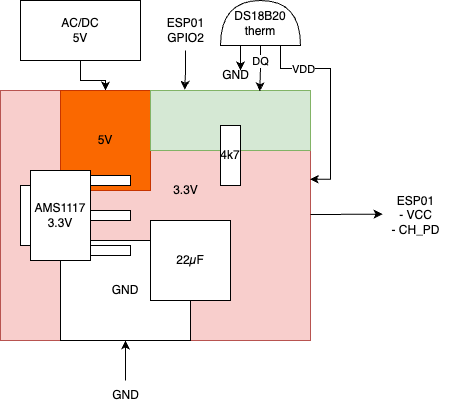

The diagram above was exported from draw.io. Its source (the exported page's mxGraphModel, read from the mxfile embedded in the PNG):
<mxGraphModel dx="728" dy="527" grid="1" gridSize="10" guides="1" tooltips="1" connect="1" arrows="1" fold="1" page="1" pageScale="1" pageWidth="827" pageHeight="1169" math="0" shadow="0">
  <root>
    <mxCell id="0" />
    <mxCell id="1" parent="0" />
    <mxCell id="4XZvAzaufWyKg_MysgyS-52" style="edgeStyle=orthogonalEdgeStyle;rounded=0;orthogonalLoop=1;jettySize=auto;html=1;entryX=0.5;entryY=0;entryDx=0;entryDy=0;" parent="1" source="4XZvAzaufWyKg_MysgyS-51" target="4XZvAzaufWyKg_MysgyS-11" edge="1">
      <mxGeometry relative="1" as="geometry" />
    </mxCell>
    <mxCell id="4XZvAzaufWyKg_MysgyS-51" value="AC/DC&lt;br&gt;5V" style="rounded=0;whiteSpace=wrap;html=1;" parent="1" vertex="1">
      <mxGeometry x="170" y="70" width="120" height="60" as="geometry" />
    </mxCell>
    <mxCell id="4XZvAzaufWyKg_MysgyS-2" value="" style="rounded=0;whiteSpace=wrap;html=1;fillColor=#f8cecc;strokeColor=#b85450;" parent="1" vertex="1">
      <mxGeometry x="150" y="160" width="310" height="250" as="geometry" />
    </mxCell>
    <mxCell id="4XZvAzaufWyKg_MysgyS-11" value="5V" style="rounded=0;whiteSpace=wrap;html=1;fillColor=#fa6800;fontColor=#000000;strokeColor=#C73500;" parent="1" vertex="1">
      <mxGeometry x="210" y="160" width="90" height="100" as="geometry" />
    </mxCell>
    <mxCell id="4XZvAzaufWyKg_MysgyS-12" value="GND" style="rounded=0;whiteSpace=wrap;html=1;" parent="1" vertex="1">
      <mxGeometry x="210" y="310" width="130" height="100" as="geometry" />
    </mxCell>
    <mxCell id="4XZvAzaufWyKg_MysgyS-4" value="" style="rounded=0;whiteSpace=wrap;html=1;" parent="1" vertex="1">
      <mxGeometry x="230" y="245" width="50" height="10" as="geometry" />
    </mxCell>
    <mxCell id="4XZvAzaufWyKg_MysgyS-5" value="" style="rounded=0;whiteSpace=wrap;html=1;" parent="1" vertex="1">
      <mxGeometry x="230" y="280" width="50" height="10" as="geometry" />
    </mxCell>
    <mxCell id="4XZvAzaufWyKg_MysgyS-6" value="" style="rounded=0;whiteSpace=wrap;html=1;" parent="1" vertex="1">
      <mxGeometry x="230" y="315" width="50" height="10" as="geometry" />
    </mxCell>
    <mxCell id="4XZvAzaufWyKg_MysgyS-13" value="22µF" style="whiteSpace=wrap;html=1;aspect=fixed;" parent="1" vertex="1">
      <mxGeometry x="300" y="290" width="80" height="80" as="geometry" />
    </mxCell>
    <mxCell id="4XZvAzaufWyKg_MysgyS-15" value="" style="rounded=0;whiteSpace=wrap;html=1;fillColor=#d5e8d4;strokeColor=#82b366;" parent="1" vertex="1">
      <mxGeometry x="300" y="160" width="160" height="60" as="geometry" />
    </mxCell>
    <mxCell id="4XZvAzaufWyKg_MysgyS-16" value="3.3V" style="text;html=1;align=center;verticalAlign=middle;resizable=0;points=[];autosize=1;strokeColor=none;fillColor=none;" parent="1" vertex="1">
      <mxGeometry x="310" y="245" width="50" height="30" as="geometry" />
    </mxCell>
    <mxCell id="4XZvAzaufWyKg_MysgyS-17" value="4k7" style="rounded=0;whiteSpace=wrap;html=1;" parent="1" vertex="1">
      <mxGeometry x="370" y="195" width="20" height="60" as="geometry" />
    </mxCell>
    <mxCell id="4XZvAzaufWyKg_MysgyS-21" value="ESP01&lt;br&gt;- VCC&lt;br&gt;- CH_PD" style="text;html=1;align=center;verticalAlign=middle;resizable=0;points=[];autosize=1;strokeColor=none;fillColor=none;" parent="1" vertex="1">
      <mxGeometry x="530" y="255" width="70" height="60" as="geometry" />
    </mxCell>
    <mxCell id="4XZvAzaufWyKg_MysgyS-22" value="" style="endArrow=classic;html=1;rounded=0;entryX=0.031;entryY=0.477;entryDx=0;entryDy=0;entryPerimeter=0;" parent="1" source="4XZvAzaufWyKg_MysgyS-2" target="4XZvAzaufWyKg_MysgyS-21" edge="1">
      <mxGeometry width="50" height="50" relative="1" as="geometry">
        <mxPoint x="330" y="330" as="sourcePoint" />
        <mxPoint x="510" y="285" as="targetPoint" />
      </mxGeometry>
    </mxCell>
    <mxCell id="4XZvAzaufWyKg_MysgyS-23" value="" style="rounded=0;whiteSpace=wrap;html=1;" parent="1" vertex="1">
      <mxGeometry x="170" y="255" width="20" height="60" as="geometry" />
    </mxCell>
    <mxCell id="4XZvAzaufWyKg_MysgyS-28" value="" style="edgeStyle=orthogonalEdgeStyle;rounded=0;orthogonalLoop=1;jettySize=auto;html=1;" parent="1" source="4XZvAzaufWyKg_MysgyS-25" target="4XZvAzaufWyKg_MysgyS-12" edge="1">
      <mxGeometry relative="1" as="geometry" />
    </mxCell>
    <mxCell id="4XZvAzaufWyKg_MysgyS-25" value="GND" style="text;html=1;align=center;verticalAlign=middle;resizable=0;points=[];autosize=1;strokeColor=none;fillColor=none;" parent="1" vertex="1">
      <mxGeometry x="250" y="450" width="50" height="30" as="geometry" />
    </mxCell>
    <mxCell id="4XZvAzaufWyKg_MysgyS-32" value="ESP01&lt;br&gt;GPIO2" style="text;html=1;align=center;verticalAlign=middle;resizable=0;points=[];autosize=1;strokeColor=none;fillColor=none;" parent="1" vertex="1">
      <mxGeometry x="305" y="80" width="60" height="40" as="geometry" />
    </mxCell>
    <mxCell id="4XZvAzaufWyKg_MysgyS-36" style="edgeStyle=orthogonalEdgeStyle;rounded=0;orthogonalLoop=1;jettySize=auto;html=1;entryX=0.683;entryY=0.013;entryDx=0;entryDy=0;entryPerimeter=0;startArrow=none;startFill=0;exitX=0;exitY=0.5;exitDx=0;exitDy=0;exitPerimeter=0;" parent="1" source="4XZvAzaufWyKg_MysgyS-39" target="4XZvAzaufWyKg_MysgyS-15" edge="1">
      <mxGeometry relative="1" as="geometry">
        <mxPoint x="415" y="120" as="sourcePoint" />
      </mxGeometry>
    </mxCell>
    <mxCell id="4XZvAzaufWyKg_MysgyS-48" value="DQ" style="edgeLabel;html=1;align=center;verticalAlign=middle;resizable=0;points=[];" parent="4XZvAzaufWyKg_MysgyS-36" vertex="1" connectable="0">
      <mxGeometry x="-0.7204" y="1" relative="1" as="geometry">
        <mxPoint x="-1" y="9" as="offset" />
      </mxGeometry>
    </mxCell>
    <mxCell id="4XZvAzaufWyKg_MysgyS-38" value="AMS1117&lt;br&gt;3.3V" style="rounded=0;whiteSpace=wrap;html=1;" parent="1" vertex="1">
      <mxGeometry x="180" y="240" width="60" height="90" as="geometry" />
    </mxCell>
    <mxCell id="4XZvAzaufWyKg_MysgyS-44" style="edgeStyle=orthogonalEdgeStyle;rounded=0;orthogonalLoop=1;jettySize=auto;html=1;entryX=0.6;entryY=0.333;entryDx=0;entryDy=0;entryPerimeter=0;fontStyle=2" parent="1" source="4XZvAzaufWyKg_MysgyS-39" target="4XZvAzaufWyKg_MysgyS-43" edge="1">
      <mxGeometry relative="1" as="geometry">
        <Array as="points">
          <mxPoint x="390" y="120" />
          <mxPoint x="390" y="120" />
        </Array>
        <mxPoint x="400" y="120" as="targetPoint" />
      </mxGeometry>
    </mxCell>
    <mxCell id="4XZvAzaufWyKg_MysgyS-39" value="DS18B20&lt;br&gt;therm" style="shape=or;whiteSpace=wrap;html=1;direction=north;" parent="1" vertex="1">
      <mxGeometry x="370" y="70" width="80" height="45" as="geometry" />
    </mxCell>
    <mxCell id="4XZvAzaufWyKg_MysgyS-41" style="edgeStyle=orthogonalEdgeStyle;rounded=0;orthogonalLoop=1;jettySize=auto;html=1;entryX=0.998;entryY=0.355;entryDx=0;entryDy=0;entryPerimeter=0;" parent="1" source="4XZvAzaufWyKg_MysgyS-39" target="4XZvAzaufWyKg_MysgyS-2" edge="1">
      <mxGeometry relative="1" as="geometry">
        <Array as="points">
          <mxPoint x="430" y="138" />
          <mxPoint x="480" y="138" />
          <mxPoint x="480" y="249" />
        </Array>
      </mxGeometry>
    </mxCell>
    <mxCell id="4XZvAzaufWyKg_MysgyS-45" value="VDD" style="edgeLabel;html=1;align=center;verticalAlign=middle;resizable=0;points=[];" parent="4XZvAzaufWyKg_MysgyS-41" vertex="1" connectable="0">
      <mxGeometry x="-0.5513" y="-1" relative="1" as="geometry">
        <mxPoint as="offset" />
      </mxGeometry>
    </mxCell>
    <mxCell id="4XZvAzaufWyKg_MysgyS-43" value="GND" style="text;html=1;align=center;verticalAlign=middle;resizable=0;points=[];autosize=1;strokeColor=none;fillColor=none;" parent="1" vertex="1">
      <mxGeometry x="360" y="130" width="50" height="30" as="geometry" />
    </mxCell>
    <mxCell id="4XZvAzaufWyKg_MysgyS-53" style="edgeStyle=orthogonalEdgeStyle;rounded=0;orthogonalLoop=1;jettySize=auto;html=1;entryX=0.214;entryY=-0.011;entryDx=0;entryDy=0;entryPerimeter=0;" parent="1" source="4XZvAzaufWyKg_MysgyS-32" target="4XZvAzaufWyKg_MysgyS-15" edge="1">
      <mxGeometry relative="1" as="geometry" />
    </mxCell>
  </root>
</mxGraphModel>